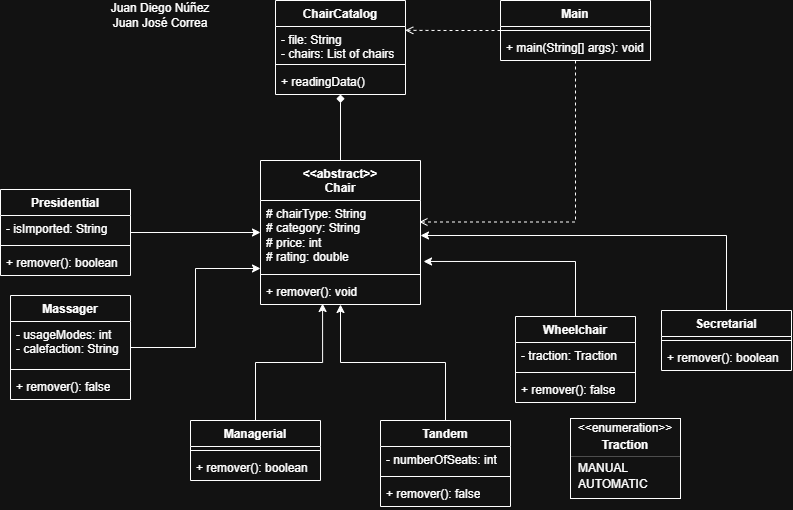

The diagram above was exported from draw.io. Its source (the exported page's mxGraphModel, read from the mxfile embedded in the PNG):
<mxGraphModel dx="1742" dy="537" grid="1" gridSize="10" guides="1" tooltips="1" connect="1" arrows="1" fold="1" page="1" pageScale="1" pageWidth="827" pageHeight="1169" math="0" shadow="0">
  <root>
    <mxCell id="0" />
    <mxCell id="1" parent="0" />
    <mxCell id="VzzQv0h4qdmSFHhzPkDy-18" edge="1" parent="1" source="yuQ1hh5hy-W5W7jDS2Hd-1" style="edgeStyle=orthogonalEdgeStyle;rounded=0;orthogonalLoop=1;jettySize=auto;html=1;entryX=0.5;entryY=0;entryDx=0;entryDy=0;endArrow=none;endFill=0;startArrow=diamond;startFill=1;" target="yuQ1hh5hy-W5W7jDS2Hd-5" value="">
      <mxGeometry relative="1" as="geometry" />
    </mxCell>
    <mxCell id="yuQ1hh5hy-W5W7jDS2Hd-1" parent="1" style="swimlane;fontStyle=1;align=center;verticalAlign=top;childLayout=stackLayout;horizontal=1;startSize=26;horizontalStack=0;resizeParent=1;resizeParentMax=0;resizeLast=0;collapsible=1;marginBottom=0;whiteSpace=wrap;html=1;" value="ChairCatalog" vertex="1">
      <mxGeometry height="94" width="130" x="255" y="40" as="geometry" />
    </mxCell>
    <mxCell id="yuQ1hh5hy-W5W7jDS2Hd-2" parent="yuQ1hh5hy-W5W7jDS2Hd-1" style="text;strokeColor=none;fillColor=none;align=left;verticalAlign=top;spacingLeft=4;spacingRight=4;overflow=hidden;rotatable=0;points=[[0,0.5],[1,0.5]];portConstraint=eastwest;whiteSpace=wrap;html=1;" value="- file: String&lt;div&gt;- chairs: List of chairs&lt;/div&gt;" vertex="1">
      <mxGeometry height="34" width="130" y="26" as="geometry" />
    </mxCell>
    <mxCell id="yuQ1hh5hy-W5W7jDS2Hd-3" parent="yuQ1hh5hy-W5W7jDS2Hd-1" style="line;strokeWidth=1;fillColor=none;align=left;verticalAlign=middle;spacingTop=-1;spacingLeft=3;spacingRight=3;rotatable=0;labelPosition=right;points=[];portConstraint=eastwest;strokeColor=inherit;" value="" vertex="1">
      <mxGeometry height="8" width="130" y="60" as="geometry" />
    </mxCell>
    <mxCell id="yuQ1hh5hy-W5W7jDS2Hd-4" parent="yuQ1hh5hy-W5W7jDS2Hd-1" style="text;strokeColor=none;fillColor=none;align=left;verticalAlign=top;spacingLeft=4;spacingRight=4;overflow=hidden;rotatable=0;points=[[0,0.5],[1,0.5]];portConstraint=eastwest;whiteSpace=wrap;html=1;" value="+ readingData()" vertex="1">
      <mxGeometry height="26" width="130" y="68" as="geometry" />
    </mxCell>
    <mxCell id="yuQ1hh5hy-W5W7jDS2Hd-5" parent="1" style="swimlane;fontStyle=1;align=center;verticalAlign=top;childLayout=stackLayout;horizontal=1;startSize=40;horizontalStack=0;resizeParent=1;resizeParentMax=0;resizeLast=0;collapsible=1;marginBottom=0;whiteSpace=wrap;html=1;" value="&lt;div&gt;&amp;lt;&amp;lt;abstract&amp;gt;&amp;gt;&lt;/div&gt;Chair" vertex="1">
      <mxGeometry height="144" width="160" x="240" y="200" as="geometry" />
    </mxCell>
    <mxCell id="yuQ1hh5hy-W5W7jDS2Hd-6" parent="yuQ1hh5hy-W5W7jDS2Hd-5" style="text;strokeColor=none;fillColor=none;align=left;verticalAlign=top;spacingLeft=4;spacingRight=4;overflow=hidden;rotatable=0;points=[[0,0.5],[1,0.5]];portConstraint=eastwest;whiteSpace=wrap;html=1;" value="# chairType: String&lt;div&gt;# category: String&lt;/div&gt;&lt;div&gt;# price: int&lt;/div&gt;&lt;div&gt;# rating: double&lt;/div&gt;" vertex="1">
      <mxGeometry height="70" width="160" y="40" as="geometry" />
    </mxCell>
    <mxCell id="yuQ1hh5hy-W5W7jDS2Hd-7" parent="yuQ1hh5hy-W5W7jDS2Hd-5" style="line;strokeWidth=1;fillColor=none;align=left;verticalAlign=middle;spacingTop=-1;spacingLeft=3;spacingRight=3;rotatable=0;labelPosition=right;points=[];portConstraint=eastwest;strokeColor=inherit;" value="" vertex="1">
      <mxGeometry height="8" width="160" y="110" as="geometry" />
    </mxCell>
    <mxCell id="yuQ1hh5hy-W5W7jDS2Hd-8" parent="yuQ1hh5hy-W5W7jDS2Hd-5" style="text;strokeColor=none;fillColor=none;align=left;verticalAlign=top;spacingLeft=4;spacingRight=4;overflow=hidden;rotatable=0;points=[[0,0.5],[1,0.5]];portConstraint=eastwest;whiteSpace=wrap;html=1;" value="+ remover(): void" vertex="1">
      <mxGeometry height="26" width="160" y="118" as="geometry" />
    </mxCell>
    <mxCell id="jWf4J7yoHMaWJSKofc1V-37" edge="1" parent="1" source="VzzQv0h4qdmSFHhzPkDy-1" style="edgeStyle=orthogonalEdgeStyle;rounded=0;orthogonalLoop=1;jettySize=auto;html=1;entryX=0;entryY=0.5;entryDx=0;entryDy=0;defaultLabelBackgroundColor=gap;" target="yuQ1hh5hy-W5W7jDS2Hd-5">
      <mxGeometry relative="1" as="geometry" />
    </mxCell>
    <mxCell id="VzzQv0h4qdmSFHhzPkDy-1" parent="1" style="swimlane;fontStyle=1;align=center;verticalAlign=top;childLayout=stackLayout;horizontal=1;startSize=26;horizontalStack=0;resizeParent=1;resizeParentMax=0;resizeLast=0;collapsible=1;marginBottom=0;whiteSpace=wrap;html=1;" value="Presidential" vertex="1">
      <mxGeometry height="86" width="130" x="-20" y="229" as="geometry" />
    </mxCell>
    <mxCell id="VzzQv0h4qdmSFHhzPkDy-2" parent="VzzQv0h4qdmSFHhzPkDy-1" style="text;strokeColor=none;fillColor=none;align=left;verticalAlign=top;spacingLeft=4;spacingRight=4;overflow=hidden;rotatable=0;points=[[0,0.5],[1,0.5]];portConstraint=eastwest;whiteSpace=wrap;html=1;" value="- isImported: String" vertex="1">
      <mxGeometry height="26" width="130" y="26" as="geometry" />
    </mxCell>
    <mxCell id="VzzQv0h4qdmSFHhzPkDy-3" parent="VzzQv0h4qdmSFHhzPkDy-1" style="line;strokeWidth=1;fillColor=none;align=left;verticalAlign=middle;spacingTop=-1;spacingLeft=3;spacingRight=3;rotatable=0;labelPosition=right;points=[];portConstraint=eastwest;strokeColor=inherit;" value="" vertex="1">
      <mxGeometry height="8" width="130" y="52" as="geometry" />
    </mxCell>
    <mxCell id="VzzQv0h4qdmSFHhzPkDy-4" parent="VzzQv0h4qdmSFHhzPkDy-1" style="text;strokeColor=none;fillColor=none;align=left;verticalAlign=top;spacingLeft=4;spacingRight=4;overflow=hidden;rotatable=0;points=[[0,0.5],[1,0.5]];portConstraint=eastwest;whiteSpace=wrap;html=1;" value="+ remover(): boolean" vertex="1">
      <mxGeometry height="26" width="130" y="60" as="geometry" />
    </mxCell>
    <mxCell id="VzzQv0h4qdmSFHhzPkDy-5" parent="1" style="swimlane;fontStyle=1;align=center;verticalAlign=top;childLayout=stackLayout;horizontal=1;startSize=26;horizontalStack=0;resizeParent=1;resizeParentMax=0;resizeLast=0;collapsible=1;marginBottom=0;whiteSpace=wrap;html=1;" value="Managerial" vertex="1">
      <mxGeometry height="60" width="130" x="170" y="460" as="geometry" />
    </mxCell>
    <mxCell id="VzzQv0h4qdmSFHhzPkDy-7" parent="VzzQv0h4qdmSFHhzPkDy-5" style="line;strokeWidth=1;fillColor=none;align=left;verticalAlign=middle;spacingTop=-1;spacingLeft=3;spacingRight=3;rotatable=0;labelPosition=right;points=[];portConstraint=eastwest;strokeColor=inherit;" value="" vertex="1">
      <mxGeometry height="8" width="130" y="26" as="geometry" />
    </mxCell>
    <mxCell id="VzzQv0h4qdmSFHhzPkDy-8" parent="VzzQv0h4qdmSFHhzPkDy-5" style="text;strokeColor=none;fillColor=none;align=left;verticalAlign=top;spacingLeft=4;spacingRight=4;overflow=hidden;rotatable=0;points=[[0,0.5],[1,0.5]];portConstraint=eastwest;whiteSpace=wrap;html=1;" value="+ remover(): boolean" vertex="1">
      <mxGeometry height="26" width="130" y="34" as="geometry" />
    </mxCell>
    <mxCell id="VzzQv0h4qdmSFHhzPkDy-15" edge="1" parent="1" source="VzzQv0h4qdmSFHhzPkDy-9" style="edgeStyle=orthogonalEdgeStyle;rounded=0;orthogonalLoop=1;jettySize=auto;html=1;entryX=1;entryY=0.5;entryDx=0;entryDy=0;" target="yuQ1hh5hy-W5W7jDS2Hd-6" value="">
      <mxGeometry relative="1" as="geometry" />
    </mxCell>
    <mxCell id="VzzQv0h4qdmSFHhzPkDy-9" parent="1" style="swimlane;fontStyle=1;align=center;verticalAlign=top;childLayout=stackLayout;horizontal=1;startSize=26;horizontalStack=0;resizeParent=1;resizeParentMax=0;resizeLast=0;collapsible=1;marginBottom=0;whiteSpace=wrap;html=1;" value="Secretarial" vertex="1">
      <mxGeometry height="60" width="130" x="641" y="350" as="geometry" />
    </mxCell>
    <mxCell id="VzzQv0h4qdmSFHhzPkDy-11" parent="VzzQv0h4qdmSFHhzPkDy-9" style="line;strokeWidth=1;fillColor=none;align=left;verticalAlign=middle;spacingTop=-1;spacingLeft=3;spacingRight=3;rotatable=0;labelPosition=right;points=[];portConstraint=eastwest;strokeColor=inherit;" value="" vertex="1">
      <mxGeometry height="8" width="130" y="26" as="geometry" />
    </mxCell>
    <mxCell id="VzzQv0h4qdmSFHhzPkDy-12" parent="VzzQv0h4qdmSFHhzPkDy-9" style="text;strokeColor=none;fillColor=none;align=left;verticalAlign=top;spacingLeft=4;spacingRight=4;overflow=hidden;rotatable=0;points=[[0,0.5],[1,0.5]];portConstraint=eastwest;whiteSpace=wrap;html=1;" value="+ remover(): boolean" vertex="1">
      <mxGeometry height="26" width="130" y="34" as="geometry" />
    </mxCell>
    <mxCell id="VzzQv0h4qdmSFHhzPkDy-24" edge="1" parent="1" source="VzzQv0h4qdmSFHhzPkDy-19" style="edgeStyle=orthogonalEdgeStyle;rounded=0;orthogonalLoop=1;jettySize=auto;html=1;entryX=0.998;entryY=0.113;entryDx=0;entryDy=0;entryPerimeter=0;endArrow=open;endFill=0;dashed=1;" target="yuQ1hh5hy-W5W7jDS2Hd-2" value="">
      <mxGeometry relative="1" as="geometry" />
    </mxCell>
    <mxCell id="VzzQv0h4qdmSFHhzPkDy-19" parent="1" style="swimlane;fontStyle=1;align=center;verticalAlign=top;childLayout=stackLayout;horizontal=1;startSize=26;horizontalStack=0;resizeParent=1;resizeParentMax=0;resizeLast=0;collapsible=1;marginBottom=0;whiteSpace=wrap;html=1;" value="Main" vertex="1">
      <mxGeometry height="60" width="150" x="480" y="40" as="geometry" />
    </mxCell>
    <mxCell id="VzzQv0h4qdmSFHhzPkDy-21" parent="VzzQv0h4qdmSFHhzPkDy-19" style="line;strokeWidth=1;fillColor=none;align=left;verticalAlign=middle;spacingTop=-1;spacingLeft=3;spacingRight=3;rotatable=0;labelPosition=right;points=[];portConstraint=eastwest;strokeColor=inherit;" value="" vertex="1">
      <mxGeometry height="8" width="150" y="26" as="geometry" />
    </mxCell>
    <mxCell id="VzzQv0h4qdmSFHhzPkDy-22" parent="VzzQv0h4qdmSFHhzPkDy-19" style="text;strokeColor=none;fillColor=none;align=left;verticalAlign=top;spacingLeft=4;spacingRight=4;overflow=hidden;rotatable=0;points=[[0,0.5],[1,0.5]];portConstraint=eastwest;whiteSpace=wrap;html=1;" value="+ main(String[] args): void" vertex="1">
      <mxGeometry height="26" width="150" y="34" as="geometry" />
    </mxCell>
    <mxCell id="VzzQv0h4qdmSFHhzPkDy-25" edge="1" parent="1" source="VzzQv0h4qdmSFHhzPkDy-19" style="edgeStyle=orthogonalEdgeStyle;rounded=0;orthogonalLoop=1;jettySize=auto;html=1;entryX=0.993;entryY=0.307;entryDx=0;entryDy=0;entryPerimeter=0;dashed=1;endArrow=open;endFill=0;" target="yuQ1hh5hy-W5W7jDS2Hd-6">
      <mxGeometry relative="1" as="geometry" />
    </mxCell>
    <mxCell id="VzzQv0h4qdmSFHhzPkDy-28" parent="1" style="text;html=1;whiteSpace=wrap;strokeColor=none;fillColor=none;align=center;verticalAlign=middle;rounded=0;" value="Juan Diego Núñez&lt;div&gt;Juan José Correa&lt;/div&gt;" vertex="1">
      <mxGeometry height="30" width="120" x="80" y="40" as="geometry" />
    </mxCell>
    <mxCell id="jWf4J7yoHMaWJSKofc1V-13" parent="1" style="fontStyle=1;align=center;verticalAlign=middle;childLayout=stackLayout;horizontal=1;horizontalStack=0;resizeParent=1;resizeParentMax=0;resizeLast=0;marginBottom=0;" value="" vertex="1">
      <mxGeometry height="80" width="110" x="550" y="458" as="geometry" />
    </mxCell>
    <mxCell id="jWf4J7yoHMaWJSKofc1V-14" parent="jWf4J7yoHMaWJSKofc1V-13" style="html=1;align=center;spacing=0;verticalAlign=middle;strokeColor=none;fillColor=none;whiteSpace=wrap;" value="&amp;lt;&amp;lt;enumeration&amp;gt;&amp;gt;" vertex="1">
      <mxGeometry height="20" width="110" as="geometry" />
    </mxCell>
    <mxCell id="jWf4J7yoHMaWJSKofc1V-15" parent="jWf4J7yoHMaWJSKofc1V-13" style="html=1;align=center;spacing=0;verticalAlign=middle;strokeColor=none;fillColor=none;whiteSpace=wrap;fontStyle=1;" value="Traction" vertex="1">
      <mxGeometry height="14" width="110" y="20" as="geometry" />
    </mxCell>
    <mxCell id="jWf4J7yoHMaWJSKofc1V-16" parent="jWf4J7yoHMaWJSKofc1V-13" style="line;strokeWidth=0.25;fillColor=none;align=left;verticalAlign=middle;spacingTop=-1;spacingLeft=3;spacingRight=3;rotatable=0;labelPosition=right;points=[];portConstraint=eastwest;labelPerimeter=1;" value="" vertex="1">
      <mxGeometry height="8" width="110" y="34" as="geometry" />
    </mxCell>
    <mxCell id="jWf4J7yoHMaWJSKofc1V-17" parent="jWf4J7yoHMaWJSKofc1V-13" style="html=1;align=left;spacing=0;spacingLeft=8;verticalAlign=middle;strokeColor=none;fillColor=none;whiteSpace=wrap;" value="MANUAL" vertex="1">
      <mxGeometry height="16" width="110" y="42" as="geometry" />
    </mxCell>
    <mxCell id="jWf4J7yoHMaWJSKofc1V-18" parent="jWf4J7yoHMaWJSKofc1V-13" style="html=1;align=left;spacing=0;spacingLeft=8;verticalAlign=middle;strokeColor=none;fillColor=none;whiteSpace=wrap;" value="AUTOMATIC" vertex="1">
      <mxGeometry height="16" width="110" y="58" as="geometry" />
    </mxCell>
    <mxCell id="jWf4J7yoHMaWJSKofc1V-19" parent="jWf4J7yoHMaWJSKofc1V-13" style="html=1;align=left;spacing=0;spacingLeft=8;verticalAlign=middle;strokeColor=none;fillColor=none;whiteSpace=wrap;" value="" vertex="1">
      <mxGeometry height="6" width="110" y="74" as="geometry" />
    </mxCell>
    <mxCell id="jWf4J7yoHMaWJSKofc1V-39" edge="1" parent="1" source="puiA3uHMtrcoSxjzIBR_-5" style="edgeStyle=orthogonalEdgeStyle;rounded=0;orthogonalLoop=1;jettySize=auto;html=1;entryX=0.5;entryY=1;entryDx=0;entryDy=0;defaultLabelBackgroundColor=gap;exitX=0.5;exitY=0;exitDx=0;exitDy=0;" target="yuQ1hh5hy-W5W7jDS2Hd-5">
      <mxGeometry relative="1" as="geometry">
        <mxPoint x="414" y="458" as="sourcePoint" />
      </mxGeometry>
    </mxCell>
    <mxCell id="jWf4J7yoHMaWJSKofc1V-38" edge="1" parent="1" source="puiA3uHMtrcoSxjzIBR_-9" style="edgeStyle=orthogonalEdgeStyle;rounded=0;orthogonalLoop=1;jettySize=auto;html=1;entryX=0;entryY=0.75;entryDx=0;entryDy=0;defaultLabelBackgroundColor=gap;exitX=1;exitY=0.5;exitDx=0;exitDy=0;" target="yuQ1hh5hy-W5W7jDS2Hd-5">
      <mxGeometry relative="1" as="geometry">
        <mxPoint x="105" y="377" as="sourcePoint" />
      </mxGeometry>
    </mxCell>
    <mxCell id="jWf4J7yoHMaWJSKofc1V-40" edge="1" parent="1" source="VzzQv0h4qdmSFHhzPkDy-5" style="edgeStyle=orthogonalEdgeStyle;rounded=0;orthogonalLoop=1;jettySize=auto;html=1;entryX=0.388;entryY=0.962;entryDx=0;entryDy=0;entryPerimeter=0;defaultLabelBackgroundColor=gap;" target="yuQ1hh5hy-W5W7jDS2Hd-8">
      <mxGeometry relative="1" as="geometry" />
    </mxCell>
    <mxCell id="jWf4J7yoHMaWJSKofc1V-41" edge="1" parent="1" source="puiA3uHMtrcoSxjzIBR_-1" style="edgeStyle=orthogonalEdgeStyle;rounded=0;orthogonalLoop=1;jettySize=auto;html=1;entryX=1.019;entryY=0.871;entryDx=0;entryDy=0;entryPerimeter=0;defaultLabelBackgroundColor=gap;exitX=0.5;exitY=0;exitDx=0;exitDy=0;" target="yuQ1hh5hy-W5W7jDS2Hd-6">
      <mxGeometry relative="1" x="-0.0289" as="geometry">
        <mxPoint x="555" y="360" as="sourcePoint" />
      </mxGeometry>
    </mxCell>
    <mxCell id="puiA3uHMtrcoSxjzIBR_-1" parent="1" style="swimlane;fontStyle=1;align=center;verticalAlign=top;childLayout=stackLayout;horizontal=1;startSize=26;horizontalStack=0;resizeParent=1;resizeParentMax=0;resizeLast=0;collapsible=1;marginBottom=0;whiteSpace=wrap;html=1;" value="Wheelchair" vertex="1">
      <mxGeometry height="86" width="120" x="495" y="356" as="geometry" />
    </mxCell>
    <mxCell id="puiA3uHMtrcoSxjzIBR_-2" parent="puiA3uHMtrcoSxjzIBR_-1" style="text;strokeColor=none;fillColor=none;align=left;verticalAlign=top;spacingLeft=4;spacingRight=4;overflow=hidden;rotatable=0;points=[[0,0.5],[1,0.5]];portConstraint=eastwest;whiteSpace=wrap;html=1;" value="- traction: Traction" vertex="1">
      <mxGeometry height="26" width="120" y="26" as="geometry" />
    </mxCell>
    <mxCell id="puiA3uHMtrcoSxjzIBR_-3" parent="puiA3uHMtrcoSxjzIBR_-1" style="line;strokeWidth=1;fillColor=none;align=left;verticalAlign=middle;spacingTop=-1;spacingLeft=3;spacingRight=3;rotatable=0;labelPosition=right;points=[];portConstraint=eastwest;strokeColor=inherit;labelPerimeter=1;" value="" vertex="1">
      <mxGeometry height="8" width="120" y="52" as="geometry" />
    </mxCell>
    <mxCell id="puiA3uHMtrcoSxjzIBR_-4" parent="puiA3uHMtrcoSxjzIBR_-1" style="text;strokeColor=none;fillColor=none;align=left;verticalAlign=top;spacingLeft=4;spacingRight=4;overflow=hidden;rotatable=0;points=[[0,0.5],[1,0.5]];portConstraint=eastwest;whiteSpace=wrap;html=1;" value="+ remover(): false" vertex="1">
      <mxGeometry height="26" width="120" y="60" as="geometry" />
    </mxCell>
    <mxCell id="puiA3uHMtrcoSxjzIBR_-5" parent="1" style="swimlane;fontStyle=1;align=center;verticalAlign=top;childLayout=stackLayout;horizontal=1;startSize=26;horizontalStack=0;resizeParent=1;resizeParentMax=0;resizeLast=0;collapsible=1;marginBottom=0;whiteSpace=wrap;html=1;" value="Tandem" vertex="1">
      <mxGeometry height="86" width="130" x="360" y="460" as="geometry" />
    </mxCell>
    <mxCell id="puiA3uHMtrcoSxjzIBR_-6" parent="puiA3uHMtrcoSxjzIBR_-5" style="text;strokeColor=none;fillColor=none;align=left;verticalAlign=top;spacingLeft=4;spacingRight=4;overflow=hidden;rotatable=0;points=[[0,0.5],[1,0.5]];portConstraint=eastwest;whiteSpace=wrap;html=1;" value="- numberOfSeats: int" vertex="1">
      <mxGeometry height="26" width="130" y="26" as="geometry" />
    </mxCell>
    <mxCell id="puiA3uHMtrcoSxjzIBR_-7" parent="puiA3uHMtrcoSxjzIBR_-5" style="line;strokeWidth=1;fillColor=none;align=left;verticalAlign=middle;spacingTop=-1;spacingLeft=3;spacingRight=3;rotatable=0;labelPosition=right;points=[];portConstraint=eastwest;strokeColor=inherit;labelPerimeter=1;" value="" vertex="1">
      <mxGeometry height="8" width="130" y="52" as="geometry" />
    </mxCell>
    <mxCell id="puiA3uHMtrcoSxjzIBR_-8" parent="puiA3uHMtrcoSxjzIBR_-5" style="text;strokeColor=none;fillColor=none;align=left;verticalAlign=top;spacingLeft=4;spacingRight=4;overflow=hidden;rotatable=0;points=[[0,0.5],[1,0.5]];portConstraint=eastwest;whiteSpace=wrap;html=1;" value="+ remover(): false" vertex="1">
      <mxGeometry height="26" width="130" y="60" as="geometry" />
    </mxCell>
    <mxCell id="puiA3uHMtrcoSxjzIBR_-9" parent="1" style="swimlane;fontStyle=1;align=center;verticalAlign=top;childLayout=stackLayout;horizontal=1;startSize=26;horizontalStack=0;resizeParent=1;resizeParentMax=0;resizeLast=0;collapsible=1;marginBottom=0;whiteSpace=wrap;html=1;" value="Massager" vertex="1">
      <mxGeometry height="104" width="120" x="-10" y="335" as="geometry" />
    </mxCell>
    <mxCell id="puiA3uHMtrcoSxjzIBR_-10" parent="puiA3uHMtrcoSxjzIBR_-9" style="text;strokeColor=none;fillColor=none;align=left;verticalAlign=top;spacingLeft=4;spacingRight=4;overflow=hidden;rotatable=0;points=[[0,0.5],[1,0.5]];portConstraint=eastwest;whiteSpace=wrap;html=1;" value="&lt;div&gt;- usageModes: int&lt;/div&gt;&lt;div&gt;- calefaction: String&lt;/div&gt;" vertex="1">
      <mxGeometry height="44" width="120" y="26" as="geometry" />
    </mxCell>
    <mxCell id="puiA3uHMtrcoSxjzIBR_-11" parent="puiA3uHMtrcoSxjzIBR_-9" style="line;strokeWidth=1;fillColor=none;align=left;verticalAlign=middle;spacingTop=-1;spacingLeft=3;spacingRight=3;rotatable=0;labelPosition=right;points=[];portConstraint=eastwest;strokeColor=inherit;labelPerimeter=1;" value="" vertex="1">
      <mxGeometry height="8" width="120" y="70" as="geometry" />
    </mxCell>
    <mxCell id="puiA3uHMtrcoSxjzIBR_-12" parent="puiA3uHMtrcoSxjzIBR_-9" style="text;strokeColor=none;fillColor=none;align=left;verticalAlign=top;spacingLeft=4;spacingRight=4;overflow=hidden;rotatable=0;points=[[0,0.5],[1,0.5]];portConstraint=eastwest;whiteSpace=wrap;html=1;" value="+ remover(): false" vertex="1">
      <mxGeometry height="26" width="120" y="78" as="geometry" />
    </mxCell>
  </root>
</mxGraphModel>